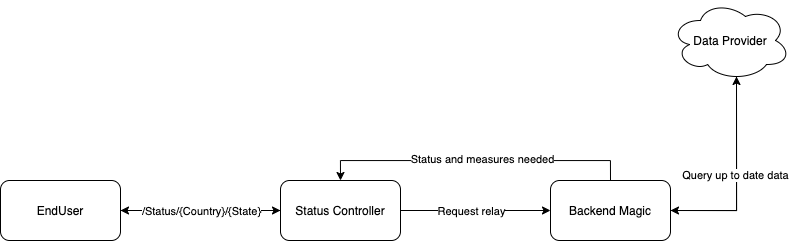

The diagram above was exported from draw.io. Its source (the exported page's mxGraphModel, read from the mxfile embedded in the PNG):
<mxGraphModel dx="1029" dy="709" grid="1" gridSize="10" guides="1" tooltips="1" connect="1" arrows="1" fold="1" page="1" pageScale="1" pageWidth="850" pageHeight="1100" math="0" shadow="0" extFonts="Permanent Marker^https://fonts.googleapis.com/css?family=Permanent+Marker">
  <root>
    <mxCell id="0" />
    <mxCell id="1" parent="0" />
    <mxCell id="hOpN40E5w1_H-7DGoTFS-5" value="" style="edgeStyle=orthogonalEdgeStyle;rounded=0;orthogonalLoop=1;jettySize=auto;html=1;" edge="1" parent="1" source="hOpN40E5w1_H-7DGoTFS-3" target="hOpN40E5w1_H-7DGoTFS-4">
      <mxGeometry relative="1" as="geometry" />
    </mxCell>
    <mxCell id="hOpN40E5w1_H-7DGoTFS-3" value="EndUser" style="rounded=1;whiteSpace=wrap;html=1;" vertex="1" parent="1">
      <mxGeometry x="30" y="220" width="120" height="60" as="geometry" />
    </mxCell>
    <mxCell id="hOpN40E5w1_H-7DGoTFS-7" value="" style="edgeStyle=orthogonalEdgeStyle;rounded=0;orthogonalLoop=1;jettySize=auto;html=1;" edge="1" parent="1" source="hOpN40E5w1_H-7DGoTFS-4" target="hOpN40E5w1_H-7DGoTFS-6">
      <mxGeometry relative="1" as="geometry" />
    </mxCell>
    <mxCell id="hOpN40E5w1_H-7DGoTFS-14" value="Request relay" style="edgeLabel;html=1;align=center;verticalAlign=middle;resizable=0;points=[];" vertex="1" connectable="0" parent="hOpN40E5w1_H-7DGoTFS-7">
      <mxGeometry x="-0.1396" relative="1" as="geometry">
        <mxPoint x="5.29" as="offset" />
      </mxGeometry>
    </mxCell>
    <mxCell id="hOpN40E5w1_H-7DGoTFS-12" style="edgeStyle=orthogonalEdgeStyle;rounded=0;orthogonalLoop=1;jettySize=auto;html=1;exitX=0;exitY=0.5;exitDx=0;exitDy=0;entryX=1;entryY=0.5;entryDx=0;entryDy=0;" edge="1" parent="1" source="hOpN40E5w1_H-7DGoTFS-4" target="hOpN40E5w1_H-7DGoTFS-3">
      <mxGeometry relative="1" as="geometry" />
    </mxCell>
    <mxCell id="hOpN40E5w1_H-7DGoTFS-13" value="/Status/{Country}/{State}" style="edgeLabel;html=1;align=center;verticalAlign=middle;resizable=0;points=[];" vertex="1" connectable="0" parent="hOpN40E5w1_H-7DGoTFS-12">
      <mxGeometry x="0.0485" relative="1" as="geometry">
        <mxPoint x="3.53" as="offset" />
      </mxGeometry>
    </mxCell>
    <mxCell id="hOpN40E5w1_H-7DGoTFS-4" value="Status Controller" style="whiteSpace=wrap;html=1;rounded=1;" vertex="1" parent="1">
      <mxGeometry x="310" y="220" width="120" height="60" as="geometry" />
    </mxCell>
    <mxCell id="hOpN40E5w1_H-7DGoTFS-15" style="edgeStyle=orthogonalEdgeStyle;rounded=0;orthogonalLoop=1;jettySize=auto;html=1;exitX=0.5;exitY=0;exitDx=0;exitDy=0;entryX=0.5;entryY=0;entryDx=0;entryDy=0;" edge="1" parent="1" source="hOpN40E5w1_H-7DGoTFS-6" target="hOpN40E5w1_H-7DGoTFS-4">
      <mxGeometry relative="1" as="geometry" />
    </mxCell>
    <mxCell id="hOpN40E5w1_H-7DGoTFS-16" value="Status and measures needed" style="edgeLabel;html=1;align=center;verticalAlign=middle;resizable=0;points=[];" vertex="1" connectable="0" parent="hOpN40E5w1_H-7DGoTFS-15">
      <mxGeometry x="-0.0391" relative="1" as="geometry">
        <mxPoint x="1" y="-2" as="offset" />
      </mxGeometry>
    </mxCell>
    <mxCell id="hOpN40E5w1_H-7DGoTFS-19" style="edgeStyle=orthogonalEdgeStyle;rounded=0;orthogonalLoop=1;jettySize=auto;html=1;exitX=1;exitY=0.5;exitDx=0;exitDy=0;entryX=0.55;entryY=0.95;entryDx=0;entryDy=0;entryPerimeter=0;" edge="1" parent="1" source="hOpN40E5w1_H-7DGoTFS-6" target="hOpN40E5w1_H-7DGoTFS-8">
      <mxGeometry relative="1" as="geometry" />
    </mxCell>
    <mxCell id="hOpN40E5w1_H-7DGoTFS-6" value="Backend Magic" style="whiteSpace=wrap;html=1;rounded=1;" vertex="1" parent="1">
      <mxGeometry x="580" y="220" width="120" height="60" as="geometry" />
    </mxCell>
    <mxCell id="hOpN40E5w1_H-7DGoTFS-18" style="edgeStyle=orthogonalEdgeStyle;rounded=0;orthogonalLoop=1;jettySize=auto;html=1;exitX=0.55;exitY=0.95;exitDx=0;exitDy=0;exitPerimeter=0;entryX=1;entryY=0.5;entryDx=0;entryDy=0;" edge="1" parent="1" source="hOpN40E5w1_H-7DGoTFS-8" target="hOpN40E5w1_H-7DGoTFS-6">
      <mxGeometry relative="1" as="geometry" />
    </mxCell>
    <mxCell id="hOpN40E5w1_H-7DGoTFS-20" value="Query up to date data" style="edgeLabel;html=1;align=center;verticalAlign=middle;resizable=0;points=[];" vertex="1" connectable="0" parent="hOpN40E5w1_H-7DGoTFS-18">
      <mxGeometry x="-0.0153" y="-2" relative="1" as="geometry">
        <mxPoint as="offset" />
      </mxGeometry>
    </mxCell>
    <mxCell id="hOpN40E5w1_H-7DGoTFS-8" value="Data Provider" style="ellipse;shape=cloud;whiteSpace=wrap;html=1;rounded=1;" vertex="1" parent="1">
      <mxGeometry x="700" y="40" width="120" height="80" as="geometry" />
    </mxCell>
  </root>
</mxGraphModel>